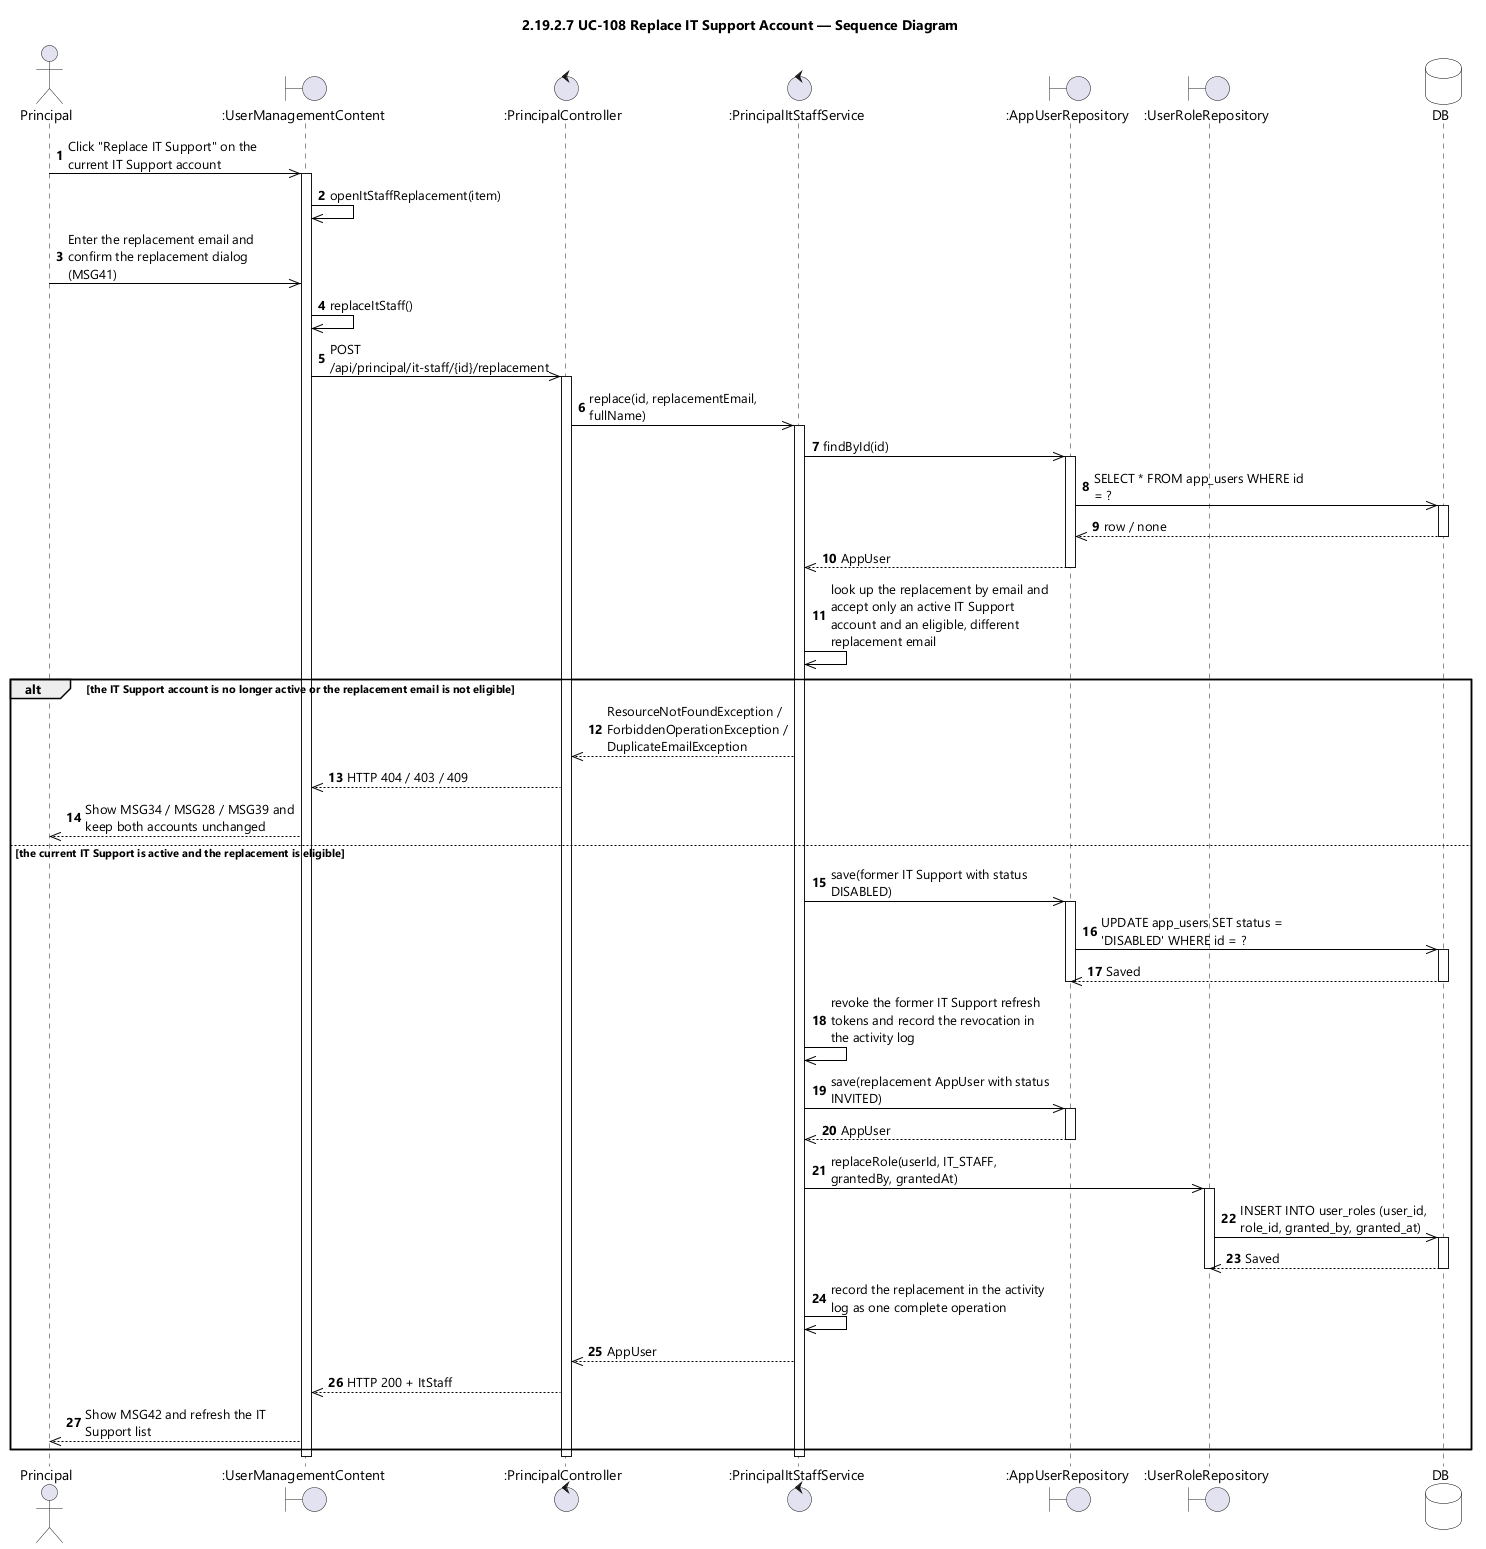

The diagram above was rendered by PlantUML. Its source (embedded in the PNG):
@startuml UC-108 Replace IT Support Account - Sequence Diagram (icon)
skinparamlocked dpi 96
skinparam defaultFontName "Segoe UI"
skinparam shadowing false
skinparam ParticipantBackgroundColor #FFFFFF
skinparam ParticipantBorderColor #000000
skinparam DatabaseBackgroundColor #FFFFFF
skinparam DatabaseBorderColor #000000
skinparam ArrowColor #000000
skinparam sequenceMessageAlign left
skinparam maxMessageSize 220
title 2.19.2.7 UC-108 Replace IT Support Account — Sequence Diagram

actor Principal
boundary ":UserManagementContent" as UI
control ":PrincipalController" as CTL
control ":PrincipalItStaffService" as SVC
boundary ":AppUserRepository" as USERS
boundary ":UserRoleRepository" as ROLES
database DB

autonumber
Principal ->> UI : Click "Replace IT Support" on the current IT Support account
activate UI
UI ->> UI : openItStaffReplacement(item)
Principal ->> UI : Enter the replacement email and confirm the replacement dialog (MSG41)
UI ->> UI : replaceItStaff()
UI ->> CTL : POST /api/principal/it-staff/{id}/replacement
activate CTL
CTL ->> SVC : replace(id, replacementEmail, fullName)
activate SVC
SVC ->> USERS : findById(id)
activate USERS
USERS ->> DB : SELECT * FROM app_users WHERE id = ?
activate DB
DB -->> USERS : row / none
deactivate DB
USERS -->> SVC : AppUser
deactivate USERS
SVC ->> SVC : look up the replacement by email and accept only an active IT Support account and an eligible, different replacement email

alt the IT Support account is no longer active or the replacement email is not eligible
  SVC -->> CTL : ResourceNotFoundException / ForbiddenOperationException / DuplicateEmailException
  CTL -->> UI : HTTP 404 / 403 / 409
  UI -->> Principal : Show MSG34 / MSG28 / MSG39 and keep both accounts unchanged
else the current IT Support is active and the replacement is eligible
  SVC ->> USERS : save(former IT Support with status DISABLED)
  activate USERS
  USERS ->> DB : UPDATE app_users SET status = 'DISABLED' WHERE id = ?
  activate DB
  DB -->> USERS : Saved
  deactivate DB
  deactivate USERS
  SVC ->> SVC : revoke the former IT Support refresh tokens and record the revocation in the activity log
  SVC ->> USERS : save(replacement AppUser with status INVITED)
  activate USERS
  USERS -->> SVC : AppUser
  deactivate USERS
  SVC ->> ROLES : replaceRole(userId, IT_STAFF, grantedBy, grantedAt)
  activate ROLES
  ROLES ->> DB : INSERT INTO user_roles (user_id, role_id, granted_by, granted_at)
  activate DB
  DB -->> ROLES : Saved
  deactivate DB
  deactivate ROLES
  SVC ->> SVC : record the replacement in the activity log as one complete operation
  SVC -->> CTL : AppUser
  CTL -->> UI : HTTP 200 + ItStaff
  UI -->> Principal : Show MSG42 and refresh the IT Support list
end
deactivate SVC
deactivate CTL
deactivate UI
@enduml